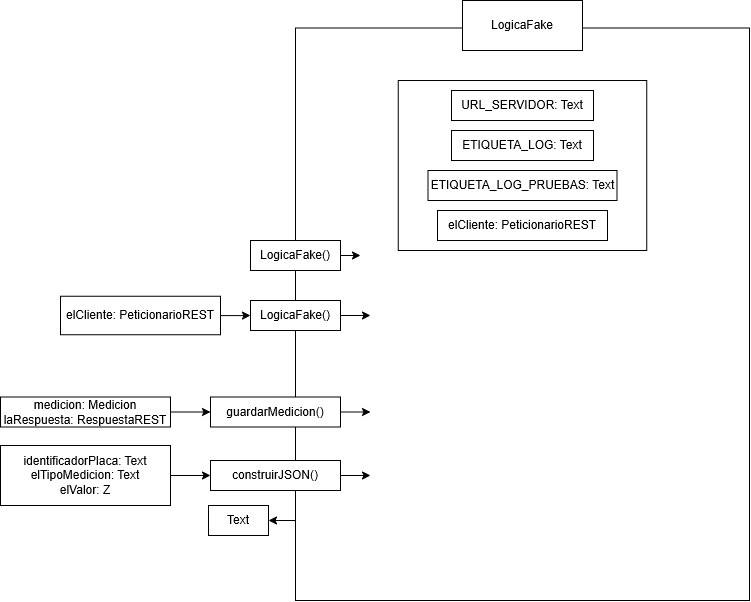

The diagram above was exported from draw.io. Its source (the exported page's mxGraphModel, read from the mxfile embedded in the PNG):
<mxGraphModel dx="2703" dy="853" grid="1" gridSize="10" guides="1" tooltips="1" connect="1" arrows="1" fold="1" page="1" pageScale="1" pageWidth="850" pageHeight="1100" math="0" shadow="0">
  <root>
    <mxCell id="0" />
    <mxCell id="1" parent="0" />
    <mxCell id="G8rjscESv2-gD-tUv-72-1" parent="1" style="rounded=0;whiteSpace=wrap;html=1;" value="" vertex="1">
      <mxGeometry height="572.5" width="454" x="-605" y="217.5" as="geometry" />
    </mxCell>
    <mxCell id="G8rjscESv2-gD-tUv-72-2" parent="1" style="rounded=0;whiteSpace=wrap;html=1;" value="LogicaFake" vertex="1">
      <mxGeometry height="50" width="120" x="-438" y="190" as="geometry" />
    </mxCell>
    <mxCell id="G8rjscESv2-gD-tUv-72-3" parent="1" style="rounded=0;whiteSpace=wrap;html=1;" value="LogicaFake()" vertex="1">
      <mxGeometry height="30" width="90" x="-650" y="490" as="geometry" />
    </mxCell>
    <mxCell id="G8rjscESv2-gD-tUv-72-4" edge="1" parent="1" source="G8rjscESv2-gD-tUv-72-3" style="endArrow=classic;html=1;rounded=0;exitX=1;exitY=0.5;exitDx=0;exitDy=0;" value="">
      <mxGeometry height="50" relative="1" width="50" as="geometry">
        <mxPoint x="-320" y="490" as="sourcePoint" />
        <mxPoint x="-530" y="505" as="targetPoint" />
      </mxGeometry>
    </mxCell>
    <mxCell id="G8rjscESv2-gD-tUv-72-5" parent="1" style="rounded=0;whiteSpace=wrap;html=1;" value="" vertex="1">
      <mxGeometry height="170" width="248.5" x="-502.25" y="270" as="geometry" />
    </mxCell>
    <mxCell id="G8rjscESv2-gD-tUv-72-7" parent="1" style="rounded=0;whiteSpace=wrap;html=1;" value="LogicaFake()" vertex="1">
      <mxGeometry height="30" width="90" x="-650" y="430" as="geometry" />
    </mxCell>
    <mxCell id="G8rjscESv2-gD-tUv-72-8" edge="1" parent="1" source="G8rjscESv2-gD-tUv-72-7" style="endArrow=classic;html=1;rounded=0;exitX=1;exitY=0.5;exitDx=0;exitDy=0;" value="">
      <mxGeometry height="50" relative="1" width="50" as="geometry">
        <mxPoint x="-330" y="430" as="sourcePoint" />
        <mxPoint x="-540" y="445" as="targetPoint" />
      </mxGeometry>
    </mxCell>
    <mxCell id="G8rjscESv2-gD-tUv-72-11" parent="1" style="rounded=0;whiteSpace=wrap;html=1;" value="guardarMedicion()" vertex="1">
      <mxGeometry height="30" width="130" x="-690" y="586.5" as="geometry" />
    </mxCell>
    <mxCell id="G8rjscESv2-gD-tUv-72-12" edge="1" parent="1" source="G8rjscESv2-gD-tUv-72-11" style="endArrow=classic;html=1;rounded=0;exitX=1;exitY=0.5;exitDx=0;exitDy=0;" value="">
      <mxGeometry height="50" relative="1" width="50" as="geometry">
        <mxPoint x="-320" y="586.5" as="sourcePoint" />
        <mxPoint x="-530" y="601.5" as="targetPoint" />
      </mxGeometry>
    </mxCell>
    <mxCell id="G8rjscESv2-gD-tUv-72-15" edge="1" parent="1" source="G8rjscESv2-gD-tUv-72-16" style="edgeStyle=orthogonalEdgeStyle;rounded=0;orthogonalLoop=1;jettySize=auto;html=1;entryX=0;entryY=0.5;entryDx=0;entryDy=0;" target="G8rjscESv2-gD-tUv-72-3">
      <mxGeometry relative="1" as="geometry" />
    </mxCell>
    <mxCell id="G8rjscESv2-gD-tUv-72-16" parent="1" style="rounded=0;whiteSpace=wrap;html=1;" value="elCliente: PeticionarioREST" vertex="1">
      <mxGeometry height="38.5" width="160" x="-840" y="485.75" as="geometry" />
    </mxCell>
    <mxCell id="G8rjscESv2-gD-tUv-72-17" edge="1" parent="1" source="G8rjscESv2-gD-tUv-72-18" style="edgeStyle=orthogonalEdgeStyle;rounded=0;orthogonalLoop=1;jettySize=auto;html=1;entryX=0;entryY=0.5;entryDx=0;entryDy=0;" target="G8rjscESv2-gD-tUv-72-11">
      <mxGeometry relative="1" as="geometry" />
    </mxCell>
    <mxCell id="G8rjscESv2-gD-tUv-72-18" parent="1" style="rounded=0;whiteSpace=wrap;html=1;" value="medicion: Medicion&lt;div&gt;laRespuesta: RespuestaREST&lt;/div&gt;" vertex="1">
      <mxGeometry height="30" width="170" x="-900" y="586.5" as="geometry" />
    </mxCell>
    <mxCell id="G8rjscESv2-gD-tUv-72-37" parent="1" style="rounded=0;whiteSpace=wrap;html=1;" value="URL_SERVIDOR: Text" vertex="1">
      <mxGeometry height="30" width="142" x="-449" y="280" as="geometry" />
    </mxCell>
    <mxCell id="G8rjscESv2-gD-tUv-72-38" parent="1" style="rounded=0;whiteSpace=wrap;html=1;" value="ETIQUETA_LOG: Text" vertex="1">
      <mxGeometry height="30" width="142" x="-449" y="320" as="geometry" />
    </mxCell>
    <mxCell id="G8rjscESv2-gD-tUv-72-39" parent="1" style="rounded=0;whiteSpace=wrap;html=1;" value="ETIQUETA_LOG_PRUEBAS: Text" vertex="1">
      <mxGeometry height="30" width="189" x="-472.5" y="360" as="geometry" />
    </mxCell>
    <mxCell id="G8rjscESv2-gD-tUv-72-40" parent="1" style="rounded=0;whiteSpace=wrap;html=1;" value="elCliente: PeticionarioREST" vertex="1">
      <mxGeometry height="30" width="170" x="-463" y="400" as="geometry" />
    </mxCell>
    <mxCell id="G8rjscESv2-gD-tUv-72-42" edge="1" parent="1" style="edgeStyle=orthogonalEdgeStyle;rounded=0;orthogonalLoop=1;jettySize=auto;html=1;" target="G8rjscESv2-gD-tUv-72-43" value="">
      <mxGeometry relative="1" as="geometry">
        <mxPoint x="-605" y="710" as="sourcePoint" />
      </mxGeometry>
    </mxCell>
    <mxCell id="G8rjscESv2-gD-tUv-72-43" parent="1" style="rounded=0;whiteSpace=wrap;html=1;" value="Text" vertex="1">
      <mxGeometry height="30" width="60" x="-692" y="695" as="geometry" />
    </mxCell>
    <mxCell id="G8rjscESv2-gD-tUv-72-44" parent="1" style="rounded=0;whiteSpace=wrap;html=1;" value="construirJSON()" vertex="1">
      <mxGeometry height="30" width="130" x="-690" y="650" as="geometry" />
    </mxCell>
    <mxCell id="G8rjscESv2-gD-tUv-72-45" edge="1" parent="1" source="G8rjscESv2-gD-tUv-72-44" style="endArrow=classic;html=1;rounded=0;exitX=1;exitY=0.5;exitDx=0;exitDy=0;" value="">
      <mxGeometry height="50" relative="1" width="50" as="geometry">
        <mxPoint x="-320" y="650" as="sourcePoint" />
        <mxPoint x="-530" y="665" as="targetPoint" />
      </mxGeometry>
    </mxCell>
    <mxCell id="G8rjscESv2-gD-tUv-72-46" edge="1" parent="1" source="G8rjscESv2-gD-tUv-72-47" style="edgeStyle=orthogonalEdgeStyle;rounded=0;orthogonalLoop=1;jettySize=auto;html=1;entryX=0;entryY=0.5;entryDx=0;entryDy=0;" target="G8rjscESv2-gD-tUv-72-44">
      <mxGeometry relative="1" as="geometry" />
    </mxCell>
    <mxCell id="G8rjscESv2-gD-tUv-72-47" parent="1" style="rounded=0;whiteSpace=wrap;html=1;" value="identificadorPlaca: Text&lt;div&gt;elTipoMedicion: Text&lt;/div&gt;&lt;div&gt;elValor: Z&lt;/div&gt;" vertex="1">
      <mxGeometry height="60" width="170" x="-900" y="635" as="geometry" />
    </mxCell>
  </root>
</mxGraphModel>